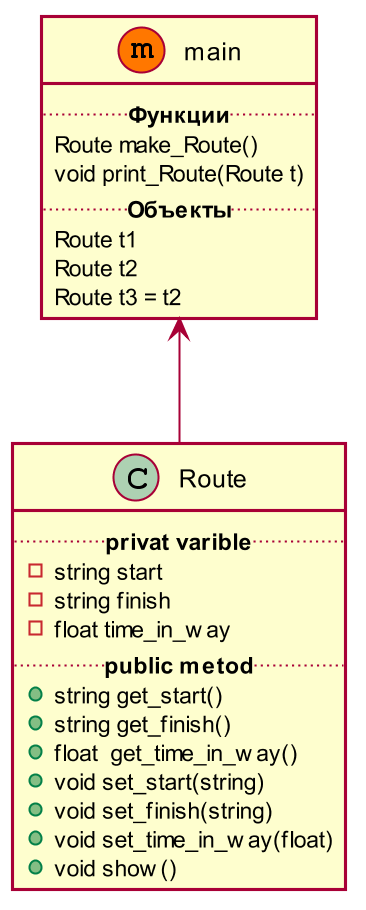

The diagram above was rendered by PlantUML. Its source (embedded in the PNG):
@startuml
skinparam dpi 200
skinparam shadowing false
main <-- Route
class main<<(m,#FF7700)>>{
  .. **Функции** ..
  Route make_Route()
  void print_Route(Route t)
  .. **Объекты** ..
  Route t1
  Route t2
  Route t3 = t2
} 
class Route{
   .. **privat varible** ..
   - string start
   - string finish
   - float time_in_way
   .. **public metod** ..
   + string get_start()
   + string get_finish()
   + float  get_time_in_way()
   + void set_start(string)
   + void set_finish(string)
   + void set_time_in_way(float)
   + void show()
}
@enduml